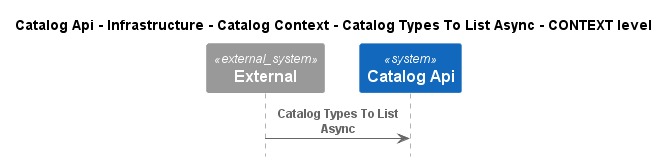

The diagram above was rendered by PlantUML. Its source (embedded in the PNG):
@startuml
!pragma layout smetana
!include ..\..\..\..\..\..\..\..\.c4s\C4_Sequence.puml

title Catalog Api - Infrastructure - Catalog Context - Catalog Types To List Async - CONTEXT level

System_Ext(C4InterFlow.SoftwareSystems.ExternalSystem, "External", "")
System(dotnet.eShop.Architecture.SoftwareSystems.CatalogApi, "Catalog Api", "")

Rel(C4InterFlow.SoftwareSystems.ExternalSystem, dotnet.eShop.Architecture.SoftwareSystems.CatalogApi, "Catalog Types To List Async")


@enduml